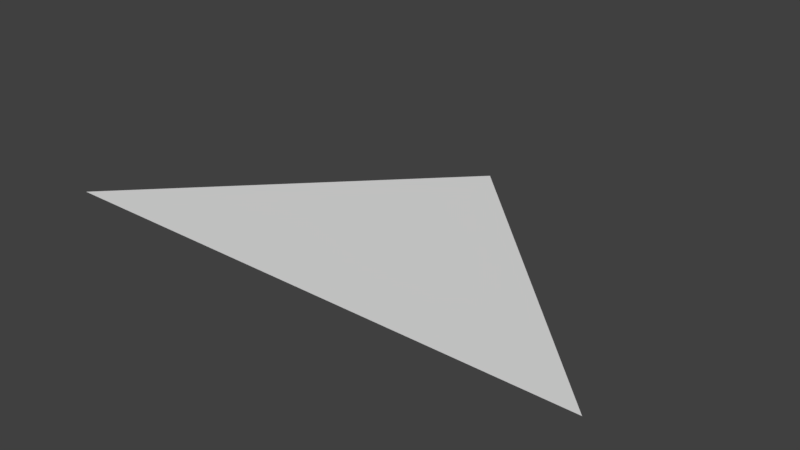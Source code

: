 # Source: ArrowHead.blend  (saved by Blender 2.78.0; exported with 4.5.12 LTS)
import bpy
from mathutils import Matrix  # noqa: F401  (used for matrix-valued properties, if any)

bpy.ops.wm.read_factory_settings(use_empty=True)
scene = bpy.context.scene
scene.name = 'Scene'

# ---- collections
col_collection_1 = bpy.data.collections.new('Collection 1'); scene.collection.children.link(col_collection_1)

# ---- world
world_world = bpy.data.worlds.new('World'); scene.world = world_world
world_world.color = (0.05088, 0.05088, 0.05088)
world_world.use_sun_shadow = False
world_world.sun_shadow_jitter_overblur = 0.0
world_world.cycles.sampling_method = 'MANUAL'

# ---- meshes
me_plane = bpy.data.meshes.new('Plane')
me_plane.from_pydata([(-1.987, 0.02872, 0.0), (1.987, 0.02872, 0.0), (0.0, 2.029, 0.0)], [], [(0, 1, 2)])
me_plane.use_remesh_preserve_volume = False
me_plane.use_remesh_preserve_attributes = False
me_plane.use_mirror_vertex_groups = False
me_plane.update()

# ---- objects
ob_plane = bpy.data.objects.new('Plane', me_plane)

# ---- transforms, parenting, visibility, modifiers, constraints
ob_plane.location = (0.0, 0.0, 0.0)
ob_plane.lineart.crease_threshold = 0.0

# ---- collection membership
col_collection_1.objects.link(ob_plane)

# ---- scene / render settings (as saved in the file)
scene.frame_start = 1; scene.frame_end = 250; scene.frame_set(1)
scene.render.engine = 'BLENDER_EEVEE_NEXT'
scene.render.resolution_percentage = 50
scene.render.dither_intensity = 0.0
scene.cycles.use_denoising = False
scene.cycles.samples = 128
scene.cycles.sampling_pattern = 'TABULATED_SOBOL'
scene.cycles.light_sampling_threshold = 0.0
scene.cycles.use_adaptive_sampling = False
scene.cycles.use_light_tree = False
scene.cycles.blur_glossy = 0.0
scene.cycles.sample_clamp_indirect = 0.0
scene.view_settings.view_transform = 'Standard'
bpy.context.view_layer.update()

# ---- added for rendering (the .blend has no active camera and no usable light): camera, sun
cam_auto = bpy.data.cameras.new('AutoCamera')
cam_auto.lens = 50.0
cam_auto.sensor_width = 36.0
cam_auto.clip_end = 1000.0
ob_auto_camera = bpy.data.objects.new('AutoCamera', cam_auto)
scene.collection.objects.link(ob_auto_camera)
ob_auto_camera.location = (4.116, -3.91048, 3.2928)
ob_auto_camera.rotation_euler = (1.09748, -7.21219e-08, 0.694738)
scene.camera = ob_auto_camera
light_auto_sun = bpy.data.lights.new('AutoSun', 'SUN')
light_auto_sun.energy = 3.0
light_auto_sun.angle = 0.0523599
ob_auto_sun = bpy.data.objects.new('AutoSun', light_auto_sun)
scene.collection.objects.link(ob_auto_sun)
ob_auto_sun.rotation_euler = (0.872665, 0.174533, 0.523599)
bpy.context.view_layer.update()
